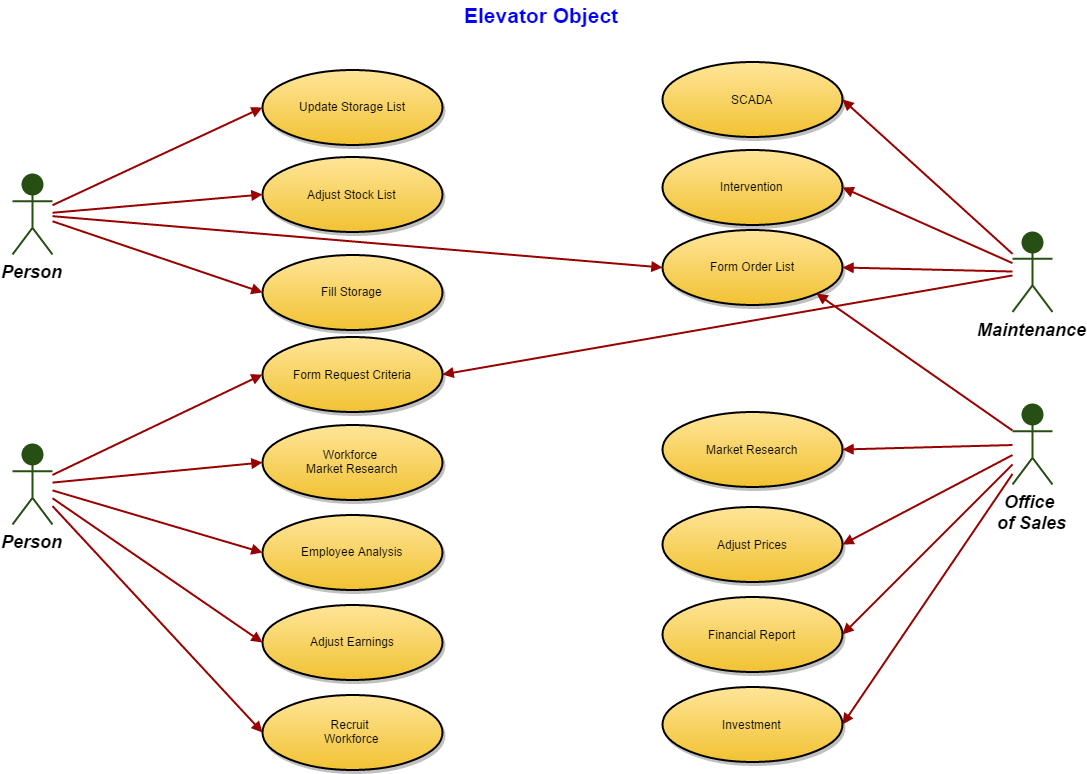

The diagram above was exported from draw.io. Its source (the exported page's mxGraphModel, read from the mxfile embedded in the PNG):
<mxGraphModel dx="817" dy="1016" grid="1" gridSize="10" guides="1" tooltips="1" connect="1" arrows="1" fold="1" page="0" pageScale="1.5" pageWidth="826" pageHeight="1169" background="#ffffff" math="0" shadow="0">
  <root>
    <mxCell id="0" style=";html=1;" />
    <mxCell id="1" style=";html=1;" parent="0" />
    <mxCell id="90" value="Person" style="shape=umlActor;verticalLabelPosition=bottom;verticalAlign=top;fillColor=#274E13;strokeColor=#274E13;fontStyle=3;fontSize=18;fontFamily=Helvetica;strokeWidth=2;html=1;" parent="1" vertex="1">
      <mxGeometry x="140" y="160" width="40" height="80" as="geometry" />
    </mxCell>
    <mxCell id="91" value="Person" style="shape=umlActor;verticalLabelPosition=bottom;verticalAlign=top;fillColor=#274E13;strokeColor=#274E13;fontStyle=3;fontSize=18;fontFamily=Helvetica;strokeWidth=2;html=1;" parent="1" vertex="1">
      <mxGeometry x="140" y="430" width="40" height="80" as="geometry" />
    </mxCell>
    <mxCell id="92" value="Maintenance" style="shape=umlActor;verticalLabelPosition=bottom;verticalAlign=top;fillColor=#274E13;strokeColor=#274E13;fontStyle=3;fontSize=18;fontFamily=Helvetica;strokeWidth=2;html=1;" parent="1" vertex="1">
      <mxGeometry x="1140" y="217.5" width="40" height="80" as="geometry" />
    </mxCell>
    <mxCell id="93" value="Office &#10;of Sales" style="shape=umlActor;verticalLabelPosition=bottom;verticalAlign=top;fillColor=#274E13;strokeColor=#274E13;fontStyle=3;fontSize=18;fontFamily=Helvetica;strokeWidth=2;html=1;" parent="1" vertex="1">
      <mxGeometry x="1140" y="390" width="40" height="80" as="geometry" />
    </mxCell>
    <mxCell id="119" value="Update Storage List" style="shape=mxgraph.flowchart.on-page_reference;fillColor=#FFE599;strokeColor=black;strokeWidth=2;shadow=1;gradientColor=#F1C232;html=1;" parent="1" vertex="1">
      <mxGeometry x="390" y="55" width="180" height="75" as="geometry" />
    </mxCell>
    <mxCell id="121" value="Adjust Stock List" style="shape=mxgraph.flowchart.on-page_reference;fillColor=#FFE599;strokeColor=black;strokeWidth=2;shadow=1;gradientColor=#F1C232;html=1;" parent="1" vertex="1">
      <mxGeometry x="390" y="142.5" width="180" height="75" as="geometry" />
    </mxCell>
    <mxCell id="122" value="Fill Storage" style="shape=mxgraph.flowchart.on-page_reference;fillColor=#FFE599;strokeColor=black;strokeWidth=2;shadow=1;gradientColor=#F1C232;html=1;" parent="1" vertex="1">
      <mxGeometry x="390" y="240" width="180" height="75" as="geometry" />
    </mxCell>
    <mxCell id="123" value="Form Request Criteria" style="shape=mxgraph.flowchart.on-page_reference;fillColor=#FFE599;strokeColor=black;strokeWidth=2;shadow=1;gradientColor=#F1C232;html=1;" parent="1" vertex="1">
      <mxGeometry x="390" y="322.5" width="180" height="75" as="geometry" />
    </mxCell>
    <mxCell id="124" value="Workforce &#10;Market Research" style="shape=mxgraph.flowchart.on-page_reference;fillColor=#FFE599;strokeColor=black;strokeWidth=2;shadow=1;gradientColor=#F1C232;html=1;" parent="1" vertex="1">
      <mxGeometry x="390" y="410" width="180" height="75" as="geometry" />
    </mxCell>
    <mxCell id="125" value="Employee Analysis" style="shape=mxgraph.flowchart.on-page_reference;fillColor=#FFE599;strokeColor=black;strokeWidth=2;shadow=1;gradientColor=#F1C232;html=1;" parent="1" vertex="1">
      <mxGeometry x="390" y="500" width="180" height="75" as="geometry" />
    </mxCell>
    <mxCell id="126" value="Adjust Earnings" style="shape=mxgraph.flowchart.on-page_reference;fillColor=#FFE599;strokeColor=black;strokeWidth=2;shadow=1;gradientColor=#F1C232;html=1;" parent="1" vertex="1">
      <mxGeometry x="390" y="590" width="180" height="75" as="geometry" />
    </mxCell>
    <mxCell id="127" value="Recruit &#10;Workforce" style="shape=mxgraph.flowchart.on-page_reference;fillColor=#FFE599;strokeColor=black;strokeWidth=2;shadow=1;gradientColor=#F1C232;html=1;" parent="1" vertex="1">
      <mxGeometry x="390" y="680" width="180" height="75" as="geometry" />
    </mxCell>
    <mxCell id="128" value="SCADA" style="shape=mxgraph.flowchart.on-page_reference;fillColor=#FFE599;strokeColor=black;strokeWidth=2;shadow=1;gradientColor=#F1C232;html=1;" parent="1" vertex="1">
      <mxGeometry x="790" y="47.5" width="180" height="75" as="geometry" />
    </mxCell>
    <mxCell id="129" value="Intervention" style="shape=mxgraph.flowchart.on-page_reference;fillColor=#FFE599;strokeColor=black;strokeWidth=2;shadow=1;gradientColor=#F1C232;html=1;" parent="1" vertex="1">
      <mxGeometry x="790" y="135" width="180" height="75" as="geometry" />
    </mxCell>
    <mxCell id="130" value="Form Order List" style="shape=mxgraph.flowchart.on-page_reference;fillColor=#FFE599;strokeColor=black;strokeWidth=2;shadow=1;gradientColor=#F1C232;html=1;" parent="1" vertex="1">
      <mxGeometry x="790" y="215" width="180" height="75" as="geometry" />
    </mxCell>
    <mxCell id="132" value="Market Research" style="shape=mxgraph.flowchart.on-page_reference;fillColor=#FFE599;strokeColor=black;strokeWidth=2;shadow=1;gradientColor=#F1C232;html=1;" parent="1" vertex="1">
      <mxGeometry x="790" y="397.5" width="180" height="75" as="geometry" />
    </mxCell>
    <mxCell id="133" value="Adjust Prices" style="shape=mxgraph.flowchart.on-page_reference;fillColor=#FFE599;strokeColor=black;strokeWidth=2;shadow=1;gradientColor=#F1C232;html=1;" parent="1" vertex="1">
      <mxGeometry x="790" y="492.5" width="180" height="75" as="geometry" />
    </mxCell>
    <mxCell id="134" value="Financial Report" style="shape=mxgraph.flowchart.on-page_reference;fillColor=#FFE599;strokeColor=black;strokeWidth=2;shadow=1;gradientColor=#F1C232;html=1;" parent="1" vertex="1">
      <mxGeometry x="790" y="582.5" width="180" height="75" as="geometry" />
    </mxCell>
    <mxCell id="135" value="Investment" style="shape=mxgraph.flowchart.on-page_reference;fillColor=#FFE599;strokeColor=black;strokeWidth=2;shadow=1;gradientColor=#F1C232;html=1;" parent="1" vertex="1">
      <mxGeometry x="790" y="672.5" width="180" height="75" as="geometry" />
    </mxCell>
    <mxCell id="139" value="" style="edgeStyle=none;entryX=0;entryY=0.5;entryPerimeter=0;strokeWidth=2;endArrow=block;endFill=1;strokeColor=#990000;html=1;" parent="1" source="90" target="119" edge="1">
      <mxGeometry width="100" height="100" as="geometry">
        <mxPoint y="100" as="sourcePoint" />
        <mxPoint x="100" as="targetPoint" />
      </mxGeometry>
    </mxCell>
    <mxCell id="140" value="" style="edgeStyle=none;entryX=0;entryY=0.5;entryPerimeter=0;strokeWidth=2;endArrow=block;endFill=1;strokeColor=#990000;html=1;" parent="1" source="90" target="121" edge="1">
      <mxGeometry width="100" height="100" as="geometry">
        <mxPoint y="100" as="sourcePoint" />
        <mxPoint x="100" as="targetPoint" />
      </mxGeometry>
    </mxCell>
    <mxCell id="141" value="" style="edgeStyle=none;entryX=0;entryY=0.5;entryPerimeter=0;strokeWidth=2;endArrow=block;endFill=1;strokeColor=#990000;html=1;" parent="1" source="90" target="122" edge="1">
      <mxGeometry width="100" height="100" as="geometry">
        <mxPoint y="100" as="sourcePoint" />
        <mxPoint x="100" as="targetPoint" />
      </mxGeometry>
    </mxCell>
    <mxCell id="142" value="" style="edgeStyle=none;entryX=0;entryY=0.5;entryPerimeter=0;strokeWidth=2;endArrow=block;endFill=1;strokeColor=#990000;html=1;" parent="1" source="91" target="123" edge="1">
      <mxGeometry width="100" height="100" as="geometry">
        <mxPoint y="100" as="sourcePoint" />
        <mxPoint x="100" as="targetPoint" />
      </mxGeometry>
    </mxCell>
    <mxCell id="143" value="" style="edgeStyle=none;entryX=0;entryY=0.5;entryPerimeter=0;strokeWidth=2;endArrow=block;endFill=1;strokeColor=#990000;html=1;" parent="1" source="91" target="124" edge="1">
      <mxGeometry width="100" height="100" as="geometry">
        <mxPoint y="100" as="sourcePoint" />
        <mxPoint x="100" as="targetPoint" />
      </mxGeometry>
    </mxCell>
    <mxCell id="144" value="" style="edgeStyle=none;entryX=0;entryY=0.5;entryPerimeter=0;strokeWidth=2;endArrow=block;endFill=1;strokeColor=#990000;html=1;" parent="1" source="91" target="125" edge="1">
      <mxGeometry width="100" height="100" as="geometry">
        <mxPoint y="100" as="sourcePoint" />
        <mxPoint x="100" as="targetPoint" />
      </mxGeometry>
    </mxCell>
    <mxCell id="145" value="" style="edgeStyle=none;entryX=0;entryY=0.5;entryPerimeter=0;strokeWidth=2;endArrow=block;endFill=1;strokeColor=#990000;html=1;" parent="1" source="91" target="126" edge="1">
      <mxGeometry width="100" height="100" as="geometry">
        <mxPoint y="100" as="sourcePoint" />
        <mxPoint x="100" as="targetPoint" />
      </mxGeometry>
    </mxCell>
    <mxCell id="146" value="" style="edgeStyle=none;entryX=0;entryY=0.5;entryPerimeter=0;strokeWidth=2;endArrow=block;endFill=1;strokeColor=#990000;html=1;" parent="1" source="91" target="127" edge="1">
      <mxGeometry width="100" height="100" as="geometry">
        <mxPoint y="100" as="sourcePoint" />
        <mxPoint x="100" as="targetPoint" />
      </mxGeometry>
    </mxCell>
    <mxCell id="147" value="" style="edgeStyle=none;entryX=1;entryY=0.5;entryPerimeter=0;strokeWidth=2;endArrow=block;endFill=1;strokeColor=#990000;html=1;" parent="1" source="92" target="128" edge="1">
      <mxGeometry width="100" height="100" as="geometry">
        <mxPoint y="100" as="sourcePoint" />
        <mxPoint x="100" as="targetPoint" />
      </mxGeometry>
    </mxCell>
    <mxCell id="148" value="" style="edgeStyle=none;entryX=1;entryY=0.5;entryPerimeter=0;strokeWidth=2;endArrow=block;endFill=1;strokeColor=#990000;html=1;" parent="1" source="92" target="129" edge="1">
      <mxGeometry width="100" height="100" as="geometry">
        <mxPoint y="100" as="sourcePoint" />
        <mxPoint x="100" as="targetPoint" />
      </mxGeometry>
    </mxCell>
    <mxCell id="149" value="" style="edgeStyle=none;entryX=1;entryY=0.5;entryPerimeter=0;strokeWidth=2;endArrow=block;endFill=1;strokeColor=#990000;html=1;" parent="1" source="92" target="130" edge="1">
      <mxGeometry width="100" height="100" as="geometry">
        <mxPoint y="100" as="sourcePoint" />
        <mxPoint x="100" as="targetPoint" />
      </mxGeometry>
    </mxCell>
    <mxCell id="152" value="" style="edgeStyle=none;entryX=0.855;entryY=0.855;entryPerimeter=0;strokeWidth=2;endArrow=block;endFill=1;strokeColor=#990000;html=1;" parent="1" source="93" target="130" edge="1">
      <mxGeometry width="100" height="100" as="geometry">
        <mxPoint y="100" as="sourcePoint" />
        <mxPoint x="100" as="targetPoint" />
      </mxGeometry>
    </mxCell>
    <mxCell id="153" value="" style="edgeStyle=none;entryX=1;entryY=0.5;entryPerimeter=0;strokeWidth=2;endArrow=block;endFill=1;strokeColor=#990000;html=1;" parent="1" source="93" target="132" edge="1">
      <mxGeometry width="100" height="100" as="geometry">
        <mxPoint y="100" as="sourcePoint" />
        <mxPoint x="100" as="targetPoint" />
      </mxGeometry>
    </mxCell>
    <mxCell id="154" value="" style="edgeStyle=none;entryX=1;entryY=0.5;entryPerimeter=0;strokeWidth=2;endArrow=block;endFill=1;strokeColor=#990000;html=1;" parent="1" source="93" target="133" edge="1">
      <mxGeometry width="100" height="100" as="geometry">
        <mxPoint y="100" as="sourcePoint" />
        <mxPoint x="100" as="targetPoint" />
      </mxGeometry>
    </mxCell>
    <mxCell id="155" value="" style="edgeStyle=none;entryX=1;entryY=0.5;entryPerimeter=0;strokeWidth=2;endArrow=block;endFill=1;strokeColor=#990000;html=1;" parent="1" source="93" target="134" edge="1">
      <mxGeometry width="100" height="100" as="geometry">
        <mxPoint y="100" as="sourcePoint" />
        <mxPoint x="100" as="targetPoint" />
      </mxGeometry>
    </mxCell>
    <mxCell id="156" value="" style="edgeStyle=none;entryX=1;entryY=0.5;entryPerimeter=0;strokeWidth=2;endArrow=block;endFill=1;strokeColor=#990000;html=1;" parent="1" source="93" target="135" edge="1">
      <mxGeometry width="100" height="100" as="geometry">
        <mxPoint y="100" as="sourcePoint" />
        <mxPoint x="100" as="targetPoint" />
      </mxGeometry>
    </mxCell>
    <mxCell id="157" value="" style="edgeStyle=none;entryX=0;entryY=0.5;entryPerimeter=0;strokeWidth=2;endArrow=block;endFill=1;strokeColor=#990000;html=1;" parent="1" source="90" target="130" edge="1">
      <mxGeometry width="100" height="100" as="geometry">
        <mxPoint y="100" as="sourcePoint" />
        <mxPoint x="100" as="targetPoint" />
      </mxGeometry>
    </mxCell>
    <mxCell id="158" value="" style="edgeStyle=none;entryX=1;entryY=0.5;entryPerimeter=0;strokeWidth=2;endArrow=block;endFill=1;strokeColor=#990000;html=1;" parent="1" source="92" target="123" edge="1">
      <mxGeometry width="100" height="100" as="geometry">
        <mxPoint y="100" as="sourcePoint" />
        <mxPoint x="100" as="targetPoint" />
      </mxGeometry>
    </mxCell>
    <mxCell id="159" value="Elevator Object" style="text;html=1;resizable=0;points=[];autosize=1;align=left;verticalAlign=top;spacingTop=-4;fontSize=21;fontStyle=1;fontColor=#0000FF;" vertex="1" parent="1">
      <mxGeometry x="590" y="-14" width="100" height="20" as="geometry" />
    </mxCell>
  </root>
</mxGraphModel>